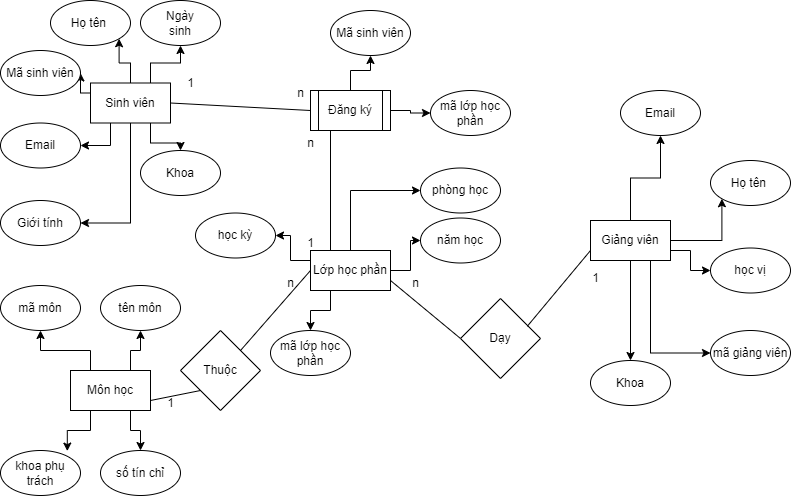

The diagram above was exported from draw.io. Its source (the exported page's mxGraphModel, read from the mxfile embedded in the PNG):
<mxGraphModel dx="1036" dy="614" grid="1" gridSize="10" guides="1" tooltips="1" connect="1" arrows="1" fold="1" page="1" pageScale="1" pageWidth="850" pageHeight="1100" math="0" shadow="0">
  <root>
    <mxCell id="0" />
    <mxCell id="1" parent="0" />
    <mxCell id="4xzoPauBKfwxsqKaTQpa-34" style="edgeStyle=orthogonalEdgeStyle;rounded=0;orthogonalLoop=1;jettySize=auto;html=1;exitX=0.5;exitY=0;exitDx=0;exitDy=0;entryX=1;entryY=1;entryDx=0;entryDy=0;" edge="1" parent="1" source="4xzoPauBKfwxsqKaTQpa-1" target="4xzoPauBKfwxsqKaTQpa-7">
      <mxGeometry relative="1" as="geometry" />
    </mxCell>
    <mxCell id="4xzoPauBKfwxsqKaTQpa-35" style="edgeStyle=orthogonalEdgeStyle;rounded=0;orthogonalLoop=1;jettySize=auto;html=1;exitX=0.75;exitY=0;exitDx=0;exitDy=0;" edge="1" parent="1" source="4xzoPauBKfwxsqKaTQpa-1" target="4xzoPauBKfwxsqKaTQpa-10">
      <mxGeometry relative="1" as="geometry" />
    </mxCell>
    <mxCell id="4xzoPauBKfwxsqKaTQpa-37" style="edgeStyle=orthogonalEdgeStyle;rounded=0;orthogonalLoop=1;jettySize=auto;html=1;exitX=0;exitY=0.25;exitDx=0;exitDy=0;entryX=1;entryY=0.5;entryDx=0;entryDy=0;" edge="1" parent="1" source="4xzoPauBKfwxsqKaTQpa-1" target="4xzoPauBKfwxsqKaTQpa-6">
      <mxGeometry relative="1" as="geometry" />
    </mxCell>
    <mxCell id="4xzoPauBKfwxsqKaTQpa-38" style="edgeStyle=orthogonalEdgeStyle;rounded=0;orthogonalLoop=1;jettySize=auto;html=1;exitX=0.25;exitY=1;exitDx=0;exitDy=0;" edge="1" parent="1" source="4xzoPauBKfwxsqKaTQpa-1" target="4xzoPauBKfwxsqKaTQpa-12">
      <mxGeometry relative="1" as="geometry" />
    </mxCell>
    <mxCell id="4xzoPauBKfwxsqKaTQpa-39" style="edgeStyle=orthogonalEdgeStyle;rounded=0;orthogonalLoop=1;jettySize=auto;html=1;exitX=0.75;exitY=1;exitDx=0;exitDy=0;entryX=0.5;entryY=0;entryDx=0;entryDy=0;" edge="1" parent="1" source="4xzoPauBKfwxsqKaTQpa-1" target="4xzoPauBKfwxsqKaTQpa-13">
      <mxGeometry relative="1" as="geometry" />
    </mxCell>
    <mxCell id="4xzoPauBKfwxsqKaTQpa-40" style="edgeStyle=orthogonalEdgeStyle;rounded=0;orthogonalLoop=1;jettySize=auto;html=1;exitX=0.5;exitY=1;exitDx=0;exitDy=0;entryX=1;entryY=0.5;entryDx=0;entryDy=0;" edge="1" parent="1" source="4xzoPauBKfwxsqKaTQpa-1" target="4xzoPauBKfwxsqKaTQpa-11">
      <mxGeometry relative="1" as="geometry" />
    </mxCell>
    <mxCell id="4xzoPauBKfwxsqKaTQpa-1" value="Sinh viên" style="rounded=0;whiteSpace=wrap;html=1;" vertex="1" parent="1">
      <mxGeometry x="100" y="112.5" width="80" height="40" as="geometry" />
    </mxCell>
    <mxCell id="4xzoPauBKfwxsqKaTQpa-46" style="edgeStyle=orthogonalEdgeStyle;rounded=0;orthogonalLoop=1;jettySize=auto;html=1;exitX=1;exitY=0.5;exitDx=0;exitDy=0;entryX=0;entryY=0.5;entryDx=0;entryDy=0;" edge="1" parent="1" source="4xzoPauBKfwxsqKaTQpa-2" target="4xzoPauBKfwxsqKaTQpa-32">
      <mxGeometry relative="1" as="geometry" />
    </mxCell>
    <mxCell id="4xzoPauBKfwxsqKaTQpa-47" style="edgeStyle=orthogonalEdgeStyle;rounded=0;orthogonalLoop=1;jettySize=auto;html=1;exitX=0;exitY=0.25;exitDx=0;exitDy=0;" edge="1" parent="1" source="4xzoPauBKfwxsqKaTQpa-2" target="4xzoPauBKfwxsqKaTQpa-31">
      <mxGeometry relative="1" as="geometry" />
    </mxCell>
    <mxCell id="4xzoPauBKfwxsqKaTQpa-48" style="edgeStyle=orthogonalEdgeStyle;rounded=0;orthogonalLoop=1;jettySize=auto;html=1;exitX=0.25;exitY=1;exitDx=0;exitDy=0;" edge="1" parent="1" source="4xzoPauBKfwxsqKaTQpa-2" target="4xzoPauBKfwxsqKaTQpa-30">
      <mxGeometry relative="1" as="geometry" />
    </mxCell>
    <mxCell id="4xzoPauBKfwxsqKaTQpa-80" style="edgeStyle=orthogonalEdgeStyle;rounded=0;orthogonalLoop=1;jettySize=auto;html=1;exitX=0.5;exitY=0;exitDx=0;exitDy=0;entryX=0;entryY=0.5;entryDx=0;entryDy=0;" edge="1" parent="1" source="4xzoPauBKfwxsqKaTQpa-2" target="4xzoPauBKfwxsqKaTQpa-33">
      <mxGeometry relative="1" as="geometry" />
    </mxCell>
    <mxCell id="4xzoPauBKfwxsqKaTQpa-2" value="Lớp học phần" style="rounded=0;whiteSpace=wrap;html=1;" vertex="1" parent="1">
      <mxGeometry x="320" y="280" width="80" height="40" as="geometry" />
    </mxCell>
    <mxCell id="4xzoPauBKfwxsqKaTQpa-41" style="edgeStyle=orthogonalEdgeStyle;rounded=0;orthogonalLoop=1;jettySize=auto;html=1;exitX=0.25;exitY=0;exitDx=0;exitDy=0;entryX=0.5;entryY=1;entryDx=0;entryDy=0;" edge="1" parent="1" source="4xzoPauBKfwxsqKaTQpa-3" target="4xzoPauBKfwxsqKaTQpa-14">
      <mxGeometry relative="1" as="geometry" />
    </mxCell>
    <mxCell id="4xzoPauBKfwxsqKaTQpa-42" style="edgeStyle=orthogonalEdgeStyle;rounded=0;orthogonalLoop=1;jettySize=auto;html=1;exitX=0.75;exitY=0;exitDx=0;exitDy=0;entryX=0.5;entryY=1;entryDx=0;entryDy=0;" edge="1" parent="1" source="4xzoPauBKfwxsqKaTQpa-3" target="4xzoPauBKfwxsqKaTQpa-15">
      <mxGeometry relative="1" as="geometry" />
    </mxCell>
    <mxCell id="4xzoPauBKfwxsqKaTQpa-43" style="edgeStyle=orthogonalEdgeStyle;rounded=0;orthogonalLoop=1;jettySize=auto;html=1;exitX=0.25;exitY=1;exitDx=0;exitDy=0;entryX=0.835;entryY=0.013;entryDx=0;entryDy=0;entryPerimeter=0;" edge="1" parent="1" source="4xzoPauBKfwxsqKaTQpa-3" target="4xzoPauBKfwxsqKaTQpa-17">
      <mxGeometry relative="1" as="geometry" />
    </mxCell>
    <mxCell id="4xzoPauBKfwxsqKaTQpa-44" style="edgeStyle=orthogonalEdgeStyle;rounded=0;orthogonalLoop=1;jettySize=auto;html=1;exitX=0.75;exitY=1;exitDx=0;exitDy=0;entryX=0.5;entryY=0;entryDx=0;entryDy=0;" edge="1" parent="1" source="4xzoPauBKfwxsqKaTQpa-3" target="4xzoPauBKfwxsqKaTQpa-16">
      <mxGeometry relative="1" as="geometry" />
    </mxCell>
    <mxCell id="4xzoPauBKfwxsqKaTQpa-3" value="Môn học" style="rounded=0;whiteSpace=wrap;html=1;" vertex="1" parent="1">
      <mxGeometry x="80" y="400" width="80" height="40" as="geometry" />
    </mxCell>
    <mxCell id="4xzoPauBKfwxsqKaTQpa-49" style="edgeStyle=orthogonalEdgeStyle;rounded=0;orthogonalLoop=1;jettySize=auto;html=1;exitX=0.5;exitY=0;exitDx=0;exitDy=0;entryX=0.5;entryY=1;entryDx=0;entryDy=0;" edge="1" parent="1" source="4xzoPauBKfwxsqKaTQpa-4" target="4xzoPauBKfwxsqKaTQpa-28">
      <mxGeometry relative="1" as="geometry" />
    </mxCell>
    <mxCell id="4xzoPauBKfwxsqKaTQpa-50" style="edgeStyle=orthogonalEdgeStyle;rounded=0;orthogonalLoop=1;jettySize=auto;html=1;exitX=1;exitY=0.5;exitDx=0;exitDy=0;entryX=0;entryY=1;entryDx=0;entryDy=0;" edge="1" parent="1" source="4xzoPauBKfwxsqKaTQpa-4" target="4xzoPauBKfwxsqKaTQpa-23">
      <mxGeometry relative="1" as="geometry" />
    </mxCell>
    <mxCell id="4xzoPauBKfwxsqKaTQpa-51" style="edgeStyle=orthogonalEdgeStyle;rounded=0;orthogonalLoop=1;jettySize=auto;html=1;exitX=0.5;exitY=1;exitDx=0;exitDy=0;" edge="1" parent="1" source="4xzoPauBKfwxsqKaTQpa-4" target="4xzoPauBKfwxsqKaTQpa-26">
      <mxGeometry relative="1" as="geometry" />
    </mxCell>
    <mxCell id="4xzoPauBKfwxsqKaTQpa-52" style="edgeStyle=orthogonalEdgeStyle;rounded=0;orthogonalLoop=1;jettySize=auto;html=1;exitX=0.75;exitY=1;exitDx=0;exitDy=0;entryX=0;entryY=0.5;entryDx=0;entryDy=0;" edge="1" parent="1" source="4xzoPauBKfwxsqKaTQpa-4" target="4xzoPauBKfwxsqKaTQpa-20">
      <mxGeometry relative="1" as="geometry" />
    </mxCell>
    <mxCell id="4xzoPauBKfwxsqKaTQpa-53" style="edgeStyle=orthogonalEdgeStyle;rounded=0;orthogonalLoop=1;jettySize=auto;html=1;exitX=1;exitY=0.75;exitDx=0;exitDy=0;entryX=0;entryY=0.5;entryDx=0;entryDy=0;" edge="1" parent="1" source="4xzoPauBKfwxsqKaTQpa-4" target="4xzoPauBKfwxsqKaTQpa-21">
      <mxGeometry relative="1" as="geometry" />
    </mxCell>
    <mxCell id="4xzoPauBKfwxsqKaTQpa-4" value="Giảng viên" style="rounded=0;whiteSpace=wrap;html=1;" vertex="1" parent="1">
      <mxGeometry x="600" y="250" width="80" height="40" as="geometry" />
    </mxCell>
    <mxCell id="4xzoPauBKfwxsqKaTQpa-60" style="edgeStyle=orthogonalEdgeStyle;rounded=0;orthogonalLoop=1;jettySize=auto;html=1;exitX=0.5;exitY=0;exitDx=0;exitDy=0;entryX=0.5;entryY=1;entryDx=0;entryDy=0;" edge="1" parent="1" source="4xzoPauBKfwxsqKaTQpa-5" target="4xzoPauBKfwxsqKaTQpa-59">
      <mxGeometry relative="1" as="geometry" />
    </mxCell>
    <mxCell id="4xzoPauBKfwxsqKaTQpa-64" style="edgeStyle=orthogonalEdgeStyle;rounded=0;orthogonalLoop=1;jettySize=auto;html=1;exitX=1;exitY=0.5;exitDx=0;exitDy=0;entryX=0;entryY=0.5;entryDx=0;entryDy=0;" edge="1" parent="1" source="4xzoPauBKfwxsqKaTQpa-5" target="4xzoPauBKfwxsqKaTQpa-63">
      <mxGeometry relative="1" as="geometry" />
    </mxCell>
    <mxCell id="4xzoPauBKfwxsqKaTQpa-5" value="Đăng ký" style="shape=process;whiteSpace=wrap;html=1;backgroundOutline=1;" vertex="1" parent="1">
      <mxGeometry x="320" y="120" width="80" height="40" as="geometry" />
    </mxCell>
    <mxCell id="4xzoPauBKfwxsqKaTQpa-6" value="&lt;div&gt;Mã sinh viên&lt;br&gt;&lt;/div&gt;" style="ellipse;whiteSpace=wrap;html=1;" vertex="1" parent="1">
      <mxGeometry x="10" y="80" width="80" height="45" as="geometry" />
    </mxCell>
    <mxCell id="4xzoPauBKfwxsqKaTQpa-7" value="&lt;div&gt;Họ tên&amp;nbsp;&lt;br&gt;&lt;/div&gt;" style="ellipse;whiteSpace=wrap;html=1;" vertex="1" parent="1">
      <mxGeometry x="60" y="30" width="80" height="45" as="geometry" />
    </mxCell>
    <mxCell id="4xzoPauBKfwxsqKaTQpa-10" value="&lt;div&gt;Ngày&lt;br style=&quot;border-color: var(--border-color);&quot;&gt;sinh&lt;br&gt;&lt;/div&gt;" style="ellipse;whiteSpace=wrap;html=1;" vertex="1" parent="1">
      <mxGeometry x="150" y="30" width="80" height="45" as="geometry" />
    </mxCell>
    <mxCell id="4xzoPauBKfwxsqKaTQpa-11" value="&lt;div&gt;Giới tính&lt;br&gt;&lt;/div&gt;" style="ellipse;whiteSpace=wrap;html=1;" vertex="1" parent="1">
      <mxGeometry x="10" y="230" width="80" height="45" as="geometry" />
    </mxCell>
    <mxCell id="4xzoPauBKfwxsqKaTQpa-12" value="&lt;div&gt;Email&lt;br&gt;&lt;/div&gt;" style="ellipse;whiteSpace=wrap;html=1;" vertex="1" parent="1">
      <mxGeometry x="10" y="152.5" width="80" height="45" as="geometry" />
    </mxCell>
    <mxCell id="4xzoPauBKfwxsqKaTQpa-13" value="&lt;div&gt;Khoa&lt;br&gt;&lt;/div&gt;" style="ellipse;whiteSpace=wrap;html=1;" vertex="1" parent="1">
      <mxGeometry x="150" y="180" width="80" height="45" as="geometry" />
    </mxCell>
    <mxCell id="4xzoPauBKfwxsqKaTQpa-14" value="&lt;div&gt;mã môn&lt;br&gt;&lt;/div&gt;" style="ellipse;whiteSpace=wrap;html=1;" vertex="1" parent="1">
      <mxGeometry x="10" y="315" width="80" height="45" as="geometry" />
    </mxCell>
    <mxCell id="4xzoPauBKfwxsqKaTQpa-15" value="&lt;div&gt;tên môn&lt;br&gt;&lt;/div&gt;" style="ellipse;whiteSpace=wrap;html=1;" vertex="1" parent="1">
      <mxGeometry x="110" y="315" width="80" height="45" as="geometry" />
    </mxCell>
    <mxCell id="4xzoPauBKfwxsqKaTQpa-16" value="&lt;div&gt;số tín chỉ&lt;br&gt;&lt;/div&gt;" style="ellipse;whiteSpace=wrap;html=1;" vertex="1" parent="1">
      <mxGeometry x="110" y="480" width="80" height="45" as="geometry" />
    </mxCell>
    <mxCell id="4xzoPauBKfwxsqKaTQpa-17" value="&lt;div&gt;khoa phụ trách&lt;br&gt;&lt;/div&gt;" style="ellipse;whiteSpace=wrap;html=1;" vertex="1" parent="1">
      <mxGeometry x="10" y="480" width="80" height="45" as="geometry" />
    </mxCell>
    <mxCell id="4xzoPauBKfwxsqKaTQpa-20" value="&lt;div&gt;mã giảng viên&lt;br&gt;&lt;/div&gt;" style="ellipse;whiteSpace=wrap;html=1;" vertex="1" parent="1">
      <mxGeometry x="720" y="360" width="80" height="45" as="geometry" />
    </mxCell>
    <mxCell id="4xzoPauBKfwxsqKaTQpa-21" value="&lt;div&gt;học vị&lt;br&gt;&lt;/div&gt;" style="ellipse;whiteSpace=wrap;html=1;" vertex="1" parent="1">
      <mxGeometry x="720" y="277.5" width="80" height="45" as="geometry" />
    </mxCell>
    <mxCell id="4xzoPauBKfwxsqKaTQpa-23" value="&lt;div&gt;Họ tên&amp;nbsp;&lt;br&gt;&lt;/div&gt;" style="ellipse;whiteSpace=wrap;html=1;" vertex="1" parent="1">
      <mxGeometry x="720" y="190" width="80" height="45" as="geometry" />
    </mxCell>
    <mxCell id="4xzoPauBKfwxsqKaTQpa-26" value="&lt;div&gt;Khoa&lt;br&gt;&lt;/div&gt;" style="ellipse;whiteSpace=wrap;html=1;" vertex="1" parent="1">
      <mxGeometry x="600" y="390" width="80" height="45" as="geometry" />
    </mxCell>
    <mxCell id="4xzoPauBKfwxsqKaTQpa-28" value="&lt;div&gt;Email&lt;br&gt;&lt;/div&gt;" style="ellipse;whiteSpace=wrap;html=1;" vertex="1" parent="1">
      <mxGeometry x="630" y="120" width="80" height="45" as="geometry" />
    </mxCell>
    <mxCell id="4xzoPauBKfwxsqKaTQpa-30" value="&lt;div&gt;mã lớp học phần&lt;br&gt;&lt;/div&gt;" style="ellipse;whiteSpace=wrap;html=1;" vertex="1" parent="1">
      <mxGeometry x="280" y="360" width="80" height="45" as="geometry" />
    </mxCell>
    <mxCell id="4xzoPauBKfwxsqKaTQpa-31" value="&lt;div&gt;học kỳ&lt;br&gt;&lt;/div&gt;" style="ellipse;whiteSpace=wrap;html=1;" vertex="1" parent="1">
      <mxGeometry x="205" y="242.5" width="80" height="45" as="geometry" />
    </mxCell>
    <mxCell id="4xzoPauBKfwxsqKaTQpa-32" value="&lt;div&gt;năm học&lt;br&gt;&lt;/div&gt;" style="ellipse;whiteSpace=wrap;html=1;" vertex="1" parent="1">
      <mxGeometry x="430" y="247.5" width="80" height="45" as="geometry" />
    </mxCell>
    <mxCell id="4xzoPauBKfwxsqKaTQpa-45" style="edgeStyle=orthogonalEdgeStyle;rounded=0;orthogonalLoop=1;jettySize=auto;html=1;exitX=0;exitY=1;exitDx=0;exitDy=0;entryX=0;entryY=1;entryDx=0;entryDy=0;" edge="1" parent="1" source="4xzoPauBKfwxsqKaTQpa-33" target="4xzoPauBKfwxsqKaTQpa-33">
      <mxGeometry relative="1" as="geometry" />
    </mxCell>
    <mxCell id="4xzoPauBKfwxsqKaTQpa-33" value="&lt;div&gt;phòng học&lt;br&gt;&lt;/div&gt;" style="ellipse;whiteSpace=wrap;html=1;" vertex="1" parent="1">
      <mxGeometry x="430" y="197.5" width="80" height="45" as="geometry" />
    </mxCell>
    <mxCell id="4xzoPauBKfwxsqKaTQpa-55" value="" style="endArrow=none;html=1;rounded=0;exitX=1;exitY=0.5;exitDx=0;exitDy=0;entryX=0;entryY=0.5;entryDx=0;entryDy=0;" edge="1" parent="1" source="4xzoPauBKfwxsqKaTQpa-1" target="4xzoPauBKfwxsqKaTQpa-5">
      <mxGeometry width="50" height="50" relative="1" as="geometry">
        <mxPoint x="190" y="150" as="sourcePoint" />
        <mxPoint x="240" y="100" as="targetPoint" />
      </mxGeometry>
    </mxCell>
    <mxCell id="4xzoPauBKfwxsqKaTQpa-56" value="" style="endArrow=none;html=1;rounded=0;entryX=0.25;entryY=0;entryDx=0;entryDy=0;exitX=0.25;exitY=1;exitDx=0;exitDy=0;" edge="1" parent="1" source="4xzoPauBKfwxsqKaTQpa-5" target="4xzoPauBKfwxsqKaTQpa-2">
      <mxGeometry width="50" height="50" relative="1" as="geometry">
        <mxPoint x="290" y="350" as="sourcePoint" />
        <mxPoint x="340" y="300" as="targetPoint" />
      </mxGeometry>
    </mxCell>
    <mxCell id="4xzoPauBKfwxsqKaTQpa-57" value="1" style="text;html=1;align=center;verticalAlign=middle;resizable=0;points=[];autosize=1;strokeColor=none;fillColor=none;" vertex="1" parent="1">
      <mxGeometry x="185" y="98" width="30" height="30" as="geometry" />
    </mxCell>
    <mxCell id="4xzoPauBKfwxsqKaTQpa-58" value="n" style="text;html=1;align=center;verticalAlign=middle;resizable=0;points=[];autosize=1;strokeColor=none;fillColor=none;" vertex="1" parent="1">
      <mxGeometry x="295" y="108" width="30" height="30" as="geometry" />
    </mxCell>
    <mxCell id="4xzoPauBKfwxsqKaTQpa-59" value="&lt;div&gt;Mã sinh viên&lt;br&gt;&lt;/div&gt;" style="ellipse;whiteSpace=wrap;html=1;" vertex="1" parent="1">
      <mxGeometry x="340" y="40" width="80" height="45" as="geometry" />
    </mxCell>
    <mxCell id="4xzoPauBKfwxsqKaTQpa-63" value="&lt;div&gt;mã lớp học phần&lt;br&gt;&lt;/div&gt;" style="ellipse;whiteSpace=wrap;html=1;" vertex="1" parent="1">
      <mxGeometry x="440" y="120" width="80" height="45" as="geometry" />
    </mxCell>
    <mxCell id="4xzoPauBKfwxsqKaTQpa-65" value="1" style="text;html=1;align=center;verticalAlign=middle;resizable=0;points=[];autosize=1;strokeColor=none;fillColor=none;" vertex="1" parent="1">
      <mxGeometry x="305" y="258" width="30" height="30" as="geometry" />
    </mxCell>
    <mxCell id="4xzoPauBKfwxsqKaTQpa-66" value="n" style="text;html=1;align=center;verticalAlign=middle;resizable=0;points=[];autosize=1;strokeColor=none;fillColor=none;" vertex="1" parent="1">
      <mxGeometry x="305" y="158" width="30" height="30" as="geometry" />
    </mxCell>
    <mxCell id="4xzoPauBKfwxsqKaTQpa-67" value="Thuộc" style="rhombus;whiteSpace=wrap;html=1;" vertex="1" parent="1">
      <mxGeometry x="190" y="360" width="80" height="80" as="geometry" />
    </mxCell>
    <mxCell id="4xzoPauBKfwxsqKaTQpa-68" value="" style="endArrow=none;html=1;rounded=0;entryX=0;entryY=1;entryDx=0;entryDy=0;" edge="1" parent="1" target="4xzoPauBKfwxsqKaTQpa-67">
      <mxGeometry width="50" height="50" relative="1" as="geometry">
        <mxPoint x="160" y="430" as="sourcePoint" />
        <mxPoint x="210" y="380" as="targetPoint" />
      </mxGeometry>
    </mxCell>
    <mxCell id="4xzoPauBKfwxsqKaTQpa-70" value="" style="endArrow=none;html=1;rounded=0;entryX=0;entryY=0.5;entryDx=0;entryDy=0;" edge="1" parent="1" target="4xzoPauBKfwxsqKaTQpa-2">
      <mxGeometry width="50" height="50" relative="1" as="geometry">
        <mxPoint x="250" y="380" as="sourcePoint" />
        <mxPoint x="300" y="330" as="targetPoint" />
      </mxGeometry>
    </mxCell>
    <mxCell id="4xzoPauBKfwxsqKaTQpa-71" value="1" style="text;html=1;align=center;verticalAlign=middle;resizable=0;points=[];autosize=1;strokeColor=none;fillColor=none;" vertex="1" parent="1">
      <mxGeometry x="165" y="418" width="30" height="30" as="geometry" />
    </mxCell>
    <mxCell id="4xzoPauBKfwxsqKaTQpa-72" value="n" style="text;html=1;align=center;verticalAlign=middle;resizable=0;points=[];autosize=1;strokeColor=none;fillColor=none;" vertex="1" parent="1">
      <mxGeometry x="285" y="298" width="30" height="30" as="geometry" />
    </mxCell>
    <mxCell id="4xzoPauBKfwxsqKaTQpa-73" value="" style="endArrow=none;html=1;rounded=0;exitX=1;exitY=0.75;exitDx=0;exitDy=0;entryX=0;entryY=0.5;entryDx=0;entryDy=0;" edge="1" parent="1" source="4xzoPauBKfwxsqKaTQpa-2" target="4xzoPauBKfwxsqKaTQpa-74">
      <mxGeometry width="50" height="50" relative="1" as="geometry">
        <mxPoint x="470" y="380" as="sourcePoint" />
        <mxPoint x="470" y="360" as="targetPoint" />
      </mxGeometry>
    </mxCell>
    <mxCell id="4xzoPauBKfwxsqKaTQpa-74" value="Dạy" style="rhombus;whiteSpace=wrap;html=1;" vertex="1" parent="1">
      <mxGeometry x="470" y="328" width="80" height="80" as="geometry" />
    </mxCell>
    <mxCell id="4xzoPauBKfwxsqKaTQpa-75" value="" style="endArrow=none;html=1;rounded=0;entryX=0;entryY=0.75;entryDx=0;entryDy=0;exitX=0.835;exitY=0.347;exitDx=0;exitDy=0;exitPerimeter=0;" edge="1" parent="1" source="4xzoPauBKfwxsqKaTQpa-74" target="4xzoPauBKfwxsqKaTQpa-4">
      <mxGeometry width="50" height="50" relative="1" as="geometry">
        <mxPoint x="550" y="370" as="sourcePoint" />
        <mxPoint x="600" y="320" as="targetPoint" />
      </mxGeometry>
    </mxCell>
    <mxCell id="4xzoPauBKfwxsqKaTQpa-76" value="1" style="text;html=1;align=center;verticalAlign=middle;resizable=0;points=[];autosize=1;strokeColor=none;fillColor=none;" vertex="1" parent="1">
      <mxGeometry x="590" y="292.5" width="30" height="30" as="geometry" />
    </mxCell>
    <mxCell id="4xzoPauBKfwxsqKaTQpa-78" value="n" style="text;html=1;align=center;verticalAlign=middle;resizable=0;points=[];autosize=1;strokeColor=none;fillColor=none;" vertex="1" parent="1">
      <mxGeometry x="410" y="298" width="30" height="30" as="geometry" />
    </mxCell>
  </root>
</mxGraphModel>